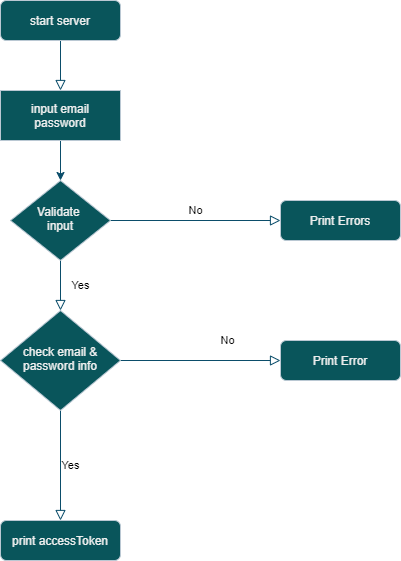

The diagram above was exported from draw.io. Its source (the exported page's mxGraphModel, read from the mxfile embedded in the PNG):
<mxGraphModel dx="1422" dy="772" grid="1" gridSize="10" guides="1" tooltips="1" connect="1" arrows="1" fold="1" page="1" pageScale="1" pageWidth="827" pageHeight="1169" math="0" shadow="0">
  <root>
    <mxCell id="WIyWlLk6GJQsqaUBKTNV-0" />
    <mxCell id="WIyWlLk6GJQsqaUBKTNV-1" parent="WIyWlLk6GJQsqaUBKTNV-0" />
    <mxCell id="WIyWlLk6GJQsqaUBKTNV-2" value="" style="rounded=0;html=1;jettySize=auto;orthogonalLoop=1;fontSize=11;endArrow=block;endFill=0;endSize=8;strokeWidth=1;shadow=0;labelBackgroundColor=none;edgeStyle=orthogonalEdgeStyle;entryX=0.5;entryY=0;entryDx=0;entryDy=0;strokeColor=#0B4D6A;" parent="WIyWlLk6GJQsqaUBKTNV-1" source="WIyWlLk6GJQsqaUBKTNV-3" target="mlz_dxyc1oh_RVEHqK1e-0" edge="1">
      <mxGeometry relative="1" as="geometry">
        <mxPoint x="220" y="230" as="targetPoint" />
        <Array as="points" />
      </mxGeometry>
    </mxCell>
    <mxCell id="WIyWlLk6GJQsqaUBKTNV-3" value="start server" style="rounded=1;whiteSpace=wrap;html=1;fontSize=12;glass=0;strokeWidth=1;shadow=0;fillColor=#09555B;strokeColor=#BAC8D3;fontColor=#EEEEEE;" parent="WIyWlLk6GJQsqaUBKTNV-1" vertex="1">
      <mxGeometry x="160" y="80" width="120" height="40" as="geometry" />
    </mxCell>
    <mxCell id="WIyWlLk6GJQsqaUBKTNV-4" value="Yes" style="rounded=0;html=1;jettySize=auto;orthogonalLoop=1;fontSize=11;endArrow=block;endFill=0;endSize=8;strokeWidth=1;shadow=0;labelBackgroundColor=none;edgeStyle=orthogonalEdgeStyle;strokeColor=#0B4D6A;" parent="WIyWlLk6GJQsqaUBKTNV-1" source="WIyWlLk6GJQsqaUBKTNV-6" target="WIyWlLk6GJQsqaUBKTNV-10" edge="1">
      <mxGeometry y="20" relative="1" as="geometry">
        <mxPoint as="offset" />
      </mxGeometry>
    </mxCell>
    <mxCell id="WIyWlLk6GJQsqaUBKTNV-5" value="No" style="edgeStyle=orthogonalEdgeStyle;rounded=0;html=1;jettySize=auto;orthogonalLoop=1;fontSize=11;endArrow=block;endFill=0;endSize=8;strokeWidth=1;shadow=0;labelBackgroundColor=none;strokeColor=#0B4D6A;entryX=0;entryY=0.5;entryDx=0;entryDy=0;" parent="WIyWlLk6GJQsqaUBKTNV-1" source="WIyWlLk6GJQsqaUBKTNV-6" target="WIyWlLk6GJQsqaUBKTNV-7" edge="1">
      <mxGeometry y="10" relative="1" as="geometry">
        <mxPoint as="offset" />
        <mxPoint x="430" y="300" as="targetPoint" />
      </mxGeometry>
    </mxCell>
    <mxCell id="WIyWlLk6GJQsqaUBKTNV-6" value="Validate&amp;nbsp;&lt;br&gt;input" style="rhombus;whiteSpace=wrap;html=1;shadow=0;fontFamily=Helvetica;fontSize=12;align=center;strokeWidth=1;spacing=6;spacingTop=-4;fillColor=#09555B;strokeColor=#BAC8D3;fontColor=#EEEEEE;" parent="WIyWlLk6GJQsqaUBKTNV-1" vertex="1">
      <mxGeometry x="170" y="260" width="100" height="80" as="geometry" />
    </mxCell>
    <mxCell id="WIyWlLk6GJQsqaUBKTNV-7" value="Print Errors" style="rounded=1;whiteSpace=wrap;html=1;fontSize=12;glass=0;strokeWidth=1;shadow=0;fillColor=#09555B;strokeColor=#BAC8D3;fontColor=#EEEEEE;" parent="WIyWlLk6GJQsqaUBKTNV-1" vertex="1">
      <mxGeometry x="440" y="280" width="120" height="40" as="geometry" />
    </mxCell>
    <mxCell id="WIyWlLk6GJQsqaUBKTNV-8" value="No" style="rounded=0;html=1;jettySize=auto;orthogonalLoop=1;fontSize=11;endArrow=block;endFill=0;endSize=8;strokeWidth=1;shadow=0;labelBackgroundColor=none;edgeStyle=orthogonalEdgeStyle;strokeColor=#0B4D6A;entryX=0;entryY=0.5;entryDx=0;entryDy=0;" parent="WIyWlLk6GJQsqaUBKTNV-1" source="WIyWlLk6GJQsqaUBKTNV-10" target="WIyWlLk6GJQsqaUBKTNV-12" edge="1">
      <mxGeometry x="0.3333" y="20" relative="1" as="geometry">
        <mxPoint as="offset" />
        <mxPoint x="420" y="440" as="targetPoint" />
      </mxGeometry>
    </mxCell>
    <mxCell id="WIyWlLk6GJQsqaUBKTNV-9" value="Yes" style="edgeStyle=orthogonalEdgeStyle;rounded=0;html=1;jettySize=auto;orthogonalLoop=1;fontSize=11;endArrow=block;endFill=0;endSize=8;strokeWidth=1;shadow=0;labelBackgroundColor=none;strokeColor=#0B4D6A;" parent="WIyWlLk6GJQsqaUBKTNV-1" source="WIyWlLk6GJQsqaUBKTNV-10" target="WIyWlLk6GJQsqaUBKTNV-11" edge="1">
      <mxGeometry y="10" relative="1" as="geometry">
        <mxPoint as="offset" />
      </mxGeometry>
    </mxCell>
    <mxCell id="WIyWlLk6GJQsqaUBKTNV-10" value="check email &amp;amp; password info" style="rhombus;whiteSpace=wrap;html=1;shadow=0;fontFamily=Helvetica;fontSize=12;align=center;strokeWidth=1;spacing=6;spacingTop=-4;fillColor=#09555B;strokeColor=#BAC8D3;fontColor=#EEEEEE;" parent="WIyWlLk6GJQsqaUBKTNV-1" vertex="1">
      <mxGeometry x="160" y="390" width="120" height="100" as="geometry" />
    </mxCell>
    <mxCell id="WIyWlLk6GJQsqaUBKTNV-11" value="print accessToken" style="rounded=1;whiteSpace=wrap;html=1;fontSize=12;glass=0;strokeWidth=1;shadow=0;fillColor=#09555B;strokeColor=#BAC8D3;fontColor=#EEEEEE;" parent="WIyWlLk6GJQsqaUBKTNV-1" vertex="1">
      <mxGeometry x="160" y="600" width="120" height="40" as="geometry" />
    </mxCell>
    <mxCell id="WIyWlLk6GJQsqaUBKTNV-12" value="Print Error" style="rounded=1;whiteSpace=wrap;html=1;fontSize=12;glass=0;strokeWidth=1;shadow=0;fillColor=#09555B;strokeColor=#BAC8D3;fontColor=#EEEEEE;" parent="WIyWlLk6GJQsqaUBKTNV-1" vertex="1">
      <mxGeometry x="440" y="420" width="120" height="40" as="geometry" />
    </mxCell>
    <mxCell id="mlz_dxyc1oh_RVEHqK1e-1" style="edgeStyle=orthogonalEdgeStyle;rounded=0;orthogonalLoop=1;jettySize=auto;html=1;entryX=0.5;entryY=0;entryDx=0;entryDy=0;strokeColor=#0B4D6A;" edge="1" parent="WIyWlLk6GJQsqaUBKTNV-1" source="mlz_dxyc1oh_RVEHqK1e-0" target="WIyWlLk6GJQsqaUBKTNV-6">
      <mxGeometry relative="1" as="geometry" />
    </mxCell>
    <mxCell id="mlz_dxyc1oh_RVEHqK1e-0" value="input email&lt;br&gt;password" style="rounded=0;whiteSpace=wrap;html=1;fillColor=#09555B;strokeColor=#BAC8D3;fontColor=#EEEEEE;" vertex="1" parent="WIyWlLk6GJQsqaUBKTNV-1">
      <mxGeometry x="160" y="170" width="120" height="50" as="geometry" />
    </mxCell>
  </root>
</mxGraphModel>